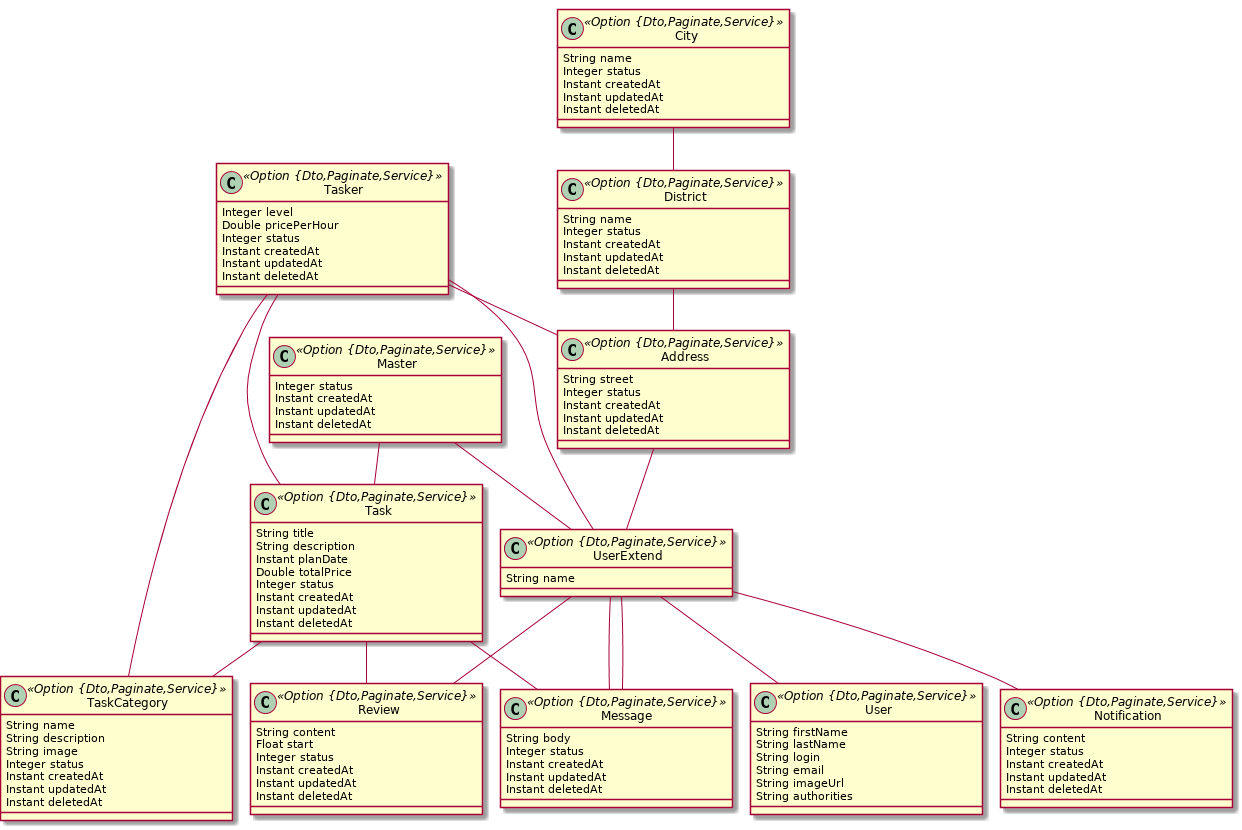

The diagram above was rendered by PlantUML. Its source (embedded in the PNG):
@startuml
	!pragma graphviz_dot jdot
	!pragma syntax class		
	class UserExtend <<Option {Dto,Paginate,Service}>> {
		String name
	}
	class Tasker <<Option {Dto,Paginate,Service}>> {
		Integer level
		Double pricePerHour
		Integer status
		Instant createdAt
		Instant updatedAt
		Instant deletedAt
	}
	class Master <<Option {Dto,Paginate,Service}>> {
		Integer status
		Instant createdAt
		Instant updatedAt
		Instant deletedAt
	}
	class Task <<Option {Dto,Paginate,Service}>> {
		String title
		String description
		Instant planDate
		Double totalPrice
		Integer status
		Instant createdAt
		Instant updatedAt
		Instant deletedAt
	}
	class TaskCategory <<Option {Dto,Paginate,Service}>> {
		String name
		String description
		String image
		Integer status
		Instant createdAt
		Instant updatedAt
		Instant deletedAt
	}
	class City <<Option {Dto,Paginate,Service}>> {
		String name
		Integer status
		Instant createdAt
		Instant updatedAt
		Instant deletedAt
	}
	class District <<Option {Dto,Paginate,Service}>> {
		String name
		Integer status
		Instant createdAt
		Instant updatedAt
		Instant deletedAt
	}
	class Address <<Option {Dto,Paginate,Service}>> {
		String street
		Integer status
		Instant createdAt
		Instant updatedAt
		Instant deletedAt
	}
	class Notification <<Option {Dto,Paginate,Service}>> {
		String content
		Integer status
		Instant createdAt
		Instant updatedAt
		Instant deletedAt
	}
	class Review <<Option {Dto,Paginate,Service}>> {
		String content
		Float start
		Integer status
		Instant createdAt
		Instant updatedAt
		Instant deletedAt
	}
	class Message <<Option {Dto,Paginate,Service}>> {
		String body
		Integer status
		Instant createdAt
		Instant updatedAt
		Instant deletedAt
	}
	City  "districts 0..1 " --o "city 0..* "  District
	Task  "messages 0..1 " --o "task 0..* "  Message
	District  "addresses 0..1 " --o "dictrict 0..* "  Address
	Tasker  "workingAddresses 0..1 " --o "tasker 0..* "  Address
	Tasker  "tasks 0..1 " --o "tasker 0..* "  Task
	Master  "tasks 0..1 " --o "master 0..* "  Task
	Task  "reviews 0..1 " --o "task 0..* "  Review
	UserExtend  "sendingMessages 0..1 " --o "sender 0..* "  Message
	UserExtend  "receivingMessages 0..1 " --o "receiver 0..* "  Message
	UserExtend  "reviews 0..1 " --o "user 0..* "  Review
	UserExtend  "notifications 0..1 " --o "user 0..* "  Notification
	Tasker  "user 0..1 " -- "tasker 0..1 "  UserExtend
	Master  "user 0..1 " -- "master 0..1 "  UserExtend
	Address  "user 0..1 " -- "address 0..1 "  UserExtend
	UserExtend  "userLogin 0..1 " -- "userExtend 0..1 "  User
	Task  "taskCategories 0..* " o--o "tasks 0..* "  TaskCategory
	Tasker  "taskCategories 0..* " o--o "taskers 0..* "  TaskCategory
	class User <<Option {Dto,Paginate,Service}>> {
		String firstName
		String lastName
		String login
		String email
		String imageUrl
		String authorities
	}
@enduml